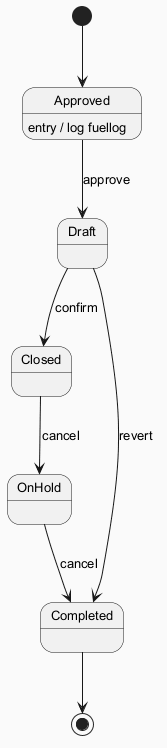

The diagram above was rendered by PlantUML. Its source (embedded in the PNG):
@startuml
skinparam backgroundColor #FAFAFA
skinparam classBackgroundColor #FFF3E0
skinparam classBorderColor #E65100
skinparam defaultFontSize 13
[*] --> Approved
Approved --> Draft : approve
Approved : entry / log fuellog
Draft --> Closed : confirm
Closed --> OnHold : cancel
OnHold --> Completed : cancel
Draft --> Completed : revert
Completed --> [*]
@enduml